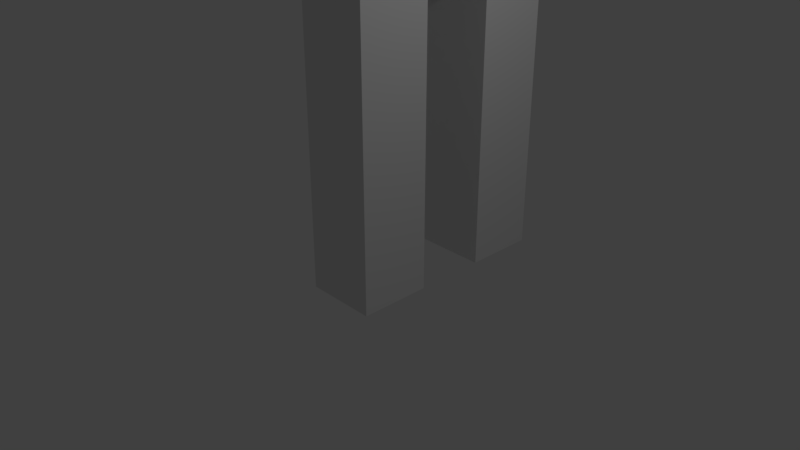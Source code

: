 # Source: humanbody.blend  (saved by Blender 2.79.0; exported with 4.5.12 LTS)
import bpy
from mathutils import Matrix  # noqa: F401  (used for matrix-valued properties, if any)

bpy.ops.wm.read_factory_settings(use_empty=True)
scene = bpy.context.scene
scene.name = 'Scene'

# ---- collections
col_collection_1 = bpy.data.collections.new('Collection 1'); scene.collection.children.link(col_collection_1)

# ---- materials (node trees are filled in below, after node groups)
mat_material = bpy.data.materials.new('Material')
mat_material.alpha_threshold = 0.0
mat_material.use_transparent_shadow = False
mat_material.roughness = 0.5
mat_material.line_color = (0.0, 0.0, 0.0, 1.0)

# ---- material node trees

# ---- world
world_world = bpy.data.worlds.new('World'); scene.world = world_world
world_world.color = (0.05088, 0.05088, 0.05088)
world_world.use_sun_shadow = False
world_world.sun_shadow_jitter_overblur = 0.0
world_world.cycles.sampling_method = 'MANUAL'

# ---- cameras
cam_camera = bpy.data.cameras.new('Camera')
cam_camera.clip_end = 100.0
cam_camera.lens = 35.0
cam_camera.sensor_width = 32.0
cam_camera.sensor_height = 18.0
cam_camera.ortho_scale = 7.314
cam_camera.dof.focus_distance = 0.0
cam_camera.dof.aperture_fstop = 128.0

# ---- lights
light_lamp = bpy.data.lights.new('Lamp', 'POINT')
light_lamp.transmission_factor = 0.0
light_lamp.cutoff_distance = 30.0
light_lamp.energy = 100.0
light_lamp.shadow_buffer_clip_start = 1.001
light_lamp.shadow_soft_size = 0.1
light_lamp.shadow_maximum_resolution = 0.006
light_lamp.use_absolute_resolution = True

# ---- meshes
me_cube = bpy.data.meshes.new('Cube')
me_cube.from_pydata([(0.5, 0.5, -0.5), (0.5, -0.5, -0.5), (-0.5, -0.5, -0.5), (-0.5, 0.5, -0.5), (0.5, 0.5, 0.5), (0.5, -0.5, 0.5), (-0.5, -0.5, 0.5), (-0.5, 0.5, 0.5), (0.5, 0.5, 0.5), (0.5, -0.5, 0.5), (-0.5, -0.5, 0.5), (-0.5, 0.5, 0.5), (0.5, 0.5, 0.5), (0.5, -0.5, 0.5), (-0.5, -0.5, 0.5), (-0.5, 0.5, 0.5), (0.5, 0.5, 1.5), (0.5, -0.5, 1.5), (-0.5, -0.5, 1.5), (-0.5, 0.5, 1.5), (0.5, 0.5, 2.5), (0.5, -0.5, 2.5), (-0.5, -0.5, 2.5), (-0.5, 0.5, 2.5), (0.5, 0.5, 2.5), (0.5, -0.5, 2.5), (-0.5, -0.5, 2.5), (-0.5, 0.5, 2.5), (0.5, 0.5, 3.5), (0.5, -0.5, 3.5), (-0.5, -0.5, 3.5), (-0.5, 0.5, 3.5), (0.5, 0.5, 4.5), (0.5, -0.5, 4.5), (-0.5, -0.5, 4.5), (-0.5, 0.5, 4.5), (0.5, 1.5, 3.5), (-0.5, 1.5, 3.5), (0.5, 1.5, 4.5), (-0.5, 1.5, 4.5), (0.5, 2.5, 3.5), (-0.5, 2.5, 3.5), (0.5, 2.5, 4.5), (-0.5, 2.5, 4.5), (0.5, 1.5, 2.5), (-0.5, 1.5, 2.5), (0.5, 2.5, 2.5), (-0.5, 2.5, 2.5), (0.5, 1.5, 1.5), (-0.5, 1.5, 1.5), (0.5, 2.5, 1.5), (-0.5, 2.5, 1.5), (0.5, 1.5, 0.5), (-0.5, 1.5, 0.5), (0.5, 2.5, 0.5), (-0.5, 2.5, 0.5), (0.5, 1.5, -0.5), (-0.5, 1.5, -0.5), (0.5, 2.5, -0.5), (-0.5, 2.5, -0.5), (0.5, 0.5, 5.5), (-0.5, 0.5, 5.5), (0.5, 1.5, 5.5), (-0.5, 1.5, 5.5), (0.5, 0.5, 6.5), (-0.5, 0.5, 6.5), (0.5, 1.5, 6.5), (-0.5, 1.5, 6.5), (0.5, 0.5, 7.5), (-0.5, 0.5, 7.5), (0.5, 1.5, 7.5), (-0.5, 1.5, 7.5), (0.5, 0.5, 8.5), (-0.5, 0.5, 8.5), (0.5, 1.5, 8.5), (-0.5, 1.5, 8.5), (0.5, 0.5, 9.5), (-0.5, 0.5, 9.5), (0.5, 1.5, 9.5), (-0.5, 1.5, 9.5), (0.5, 2.5, 7.5), (-0.5, 2.5, 7.5), (0.5, 2.5, 8.5), (-0.5, 2.5, 8.5), (0.5, 3.5, 7.5), (-0.5, 3.5, 7.5), (0.5, 3.5, 8.5), (-0.5, 3.5, 8.5), (0.5, 4.5, 7.5), (-0.5, 4.5, 7.5), (0.5, 4.5, 8.5), (-0.5, 4.5, 8.5), (0.5, -0.5, 7.5), (-0.5, -0.5, 7.5), (0.5, -0.5, 8.5), (-0.5, -0.5, 8.5), (0.5, -1.5, 7.5), (-0.5, -1.5, 7.5), (0.5, -1.5, 8.5), (-0.5, -1.5, 8.5), (0.5, -2.5, 7.5), (-0.5, -2.5, 7.5), (0.5, -2.5, 8.5), (-0.5, -2.5, 8.5), (0.02219, 0.9892, 9.109), (0.814, 0.4139, 9.713), (-0.2802, 0.05839, 9.713), (-0.9565, 0.9892, 9.713), (-0.2802, 1.92, 9.713), (0.814, 1.564, 9.713), (0.3246, 0.05839, 10.69), (-0.7696, 0.4139, 10.69), (-0.7696, 1.564, 10.69), (0.3246, 1.92, 10.69), (1.001, 0.9892, 10.69), (0.02219, 0.9892, 11.3), (-0.1556, 0.4421, 9.272), (0.4876, 0.651, 9.272), (0.3098, 0.1039, 9.627), (0.953, 0.9892, 9.627), (0.4876, 1.327, 9.272), (-0.5531, 0.9892, 9.272), (-0.7308, 0.4421, 9.627), (-0.1556, 1.536, 9.272), (-0.7308, 1.536, 9.627), (0.3098, 1.874, 9.627), (1.063, 0.651, 10.2), (1.063, 1.327, 10.2), (0.02219, -0.105, 10.2), (0.6653, 0.1039, 10.2), (-1.018, 0.651, 10.2), (-0.621, 0.1039, 10.2), (-0.621, 1.874, 10.2), (-1.018, 1.327, 10.2), (0.6653, 1.874, 10.2), (0.02219, 2.083, 10.2), (0.7752, 0.4421, 10.78), (-0.2654, 0.1039, 10.78), (-0.9086, 0.9892, 10.78), (-0.2654, 1.874, 10.78), (0.7752, 1.536, 10.78), (0.1999, 0.4421, 11.13), (0.5974, 0.9892, 11.13), (-0.4432, 0.651, 11.13), (-0.4432, 1.327, 11.13), (0.1999, 1.536, 11.13)], [], [(0, 1, 2, 3), (5, 4, 8, 9), (0, 4, 5, 1), (1, 5, 6, 2), (2, 6, 7, 3), (4, 0, 3, 7), (11, 10, 14, 15), (7, 6, 10, 11), (4, 7, 11, 8), (6, 5, 9, 10), (14, 13, 17, 18), (8, 11, 15, 12), (10, 9, 13, 14), (9, 8, 12, 13), (18, 17, 21, 22), (13, 12, 16, 17), (15, 14, 18, 19), (12, 15, 19, 16), (23, 22, 26, 27), (17, 16, 20, 21), (19, 18, 22, 23), (16, 19, 23, 20), (26, 25, 29, 30), (20, 23, 27, 24), (22, 21, 25, 26), (21, 20, 24, 25), (29, 28, 32, 33), (25, 24, 28, 29), (27, 26, 30, 31), (24, 27, 31, 28), (32, 35, 34, 33), (31, 30, 34, 35), (35, 32, 60, 61), (30, 29, 33, 34), (38, 36, 40, 42), (28, 31, 37, 36), (32, 28, 36, 38), (31, 35, 39, 37), (40, 41, 43, 42), (36, 37, 45, 44), (37, 39, 43, 41), (39, 38, 42, 43), (47, 46, 50, 51), (37, 41, 47, 45), (40, 36, 44, 46), (41, 40, 46, 47), (50, 48, 52, 54), (46, 44, 48, 50), (44, 45, 49, 48), (45, 47, 51, 49), (53, 55, 59, 57), (48, 49, 53, 52), (49, 51, 55, 53), (51, 50, 54, 55), (56, 57, 59, 58), (55, 54, 58, 59), (54, 52, 56, 58), (52, 53, 57, 56), (60, 62, 66, 64), (32, 38, 62, 60), (39, 35, 61, 63), (38, 39, 63, 62), (67, 65, 69, 71), (61, 60, 64, 65), (63, 61, 65, 67), (62, 63, 67, 66), (68, 70, 74, 72), (66, 67, 71, 70), (64, 66, 70, 68), (65, 64, 68, 69), (73, 72, 76, 77), (72, 73, 95, 94), (71, 69, 73, 75), (71, 75, 83, 81), (77, 76, 78, 79), (75, 73, 77, 79), (74, 75, 79, 78), (72, 74, 78, 76), (82, 80, 84, 86), (75, 74, 82, 83), (70, 71, 81, 80), (74, 70, 80, 82), (85, 87, 91, 89), (80, 81, 85, 84), (81, 83, 87, 85), (83, 82, 86, 87), (88, 89, 91, 90), (87, 86, 90, 91), (86, 84, 88, 90), (84, 85, 89, 88), (92, 94, 98, 96), (68, 72, 94, 92), (69, 68, 92, 93), (73, 69, 93, 95), (99, 97, 101, 103), (93, 92, 96, 97), (95, 93, 97, 99), (94, 95, 99, 98), (101, 100, 102, 103), (98, 99, 103, 102), (96, 98, 102, 100), (97, 96, 100, 101), (104, 117, 116), (105, 117, 119), (104, 116, 121), (104, 121, 123), (104, 123, 120), (105, 119, 126), (106, 118, 128), (107, 122, 130), (108, 124, 132), (109, 125, 134), (105, 126, 129), (106, 128, 131), (107, 130, 133), (108, 132, 135), (109, 134, 127), (110, 136, 141), (111, 137, 143), (112, 138, 144), (113, 139, 145), (114, 140, 142), (142, 145, 115), (142, 140, 145), (140, 113, 145), (145, 144, 115), (145, 139, 144), (139, 112, 144), (144, 143, 115), (144, 138, 143), (138, 111, 143), (143, 141, 115), (143, 137, 141), (137, 110, 141), (141, 142, 115), (141, 136, 142), (136, 114, 142), (127, 140, 114), (127, 134, 140), (134, 113, 140), (135, 139, 113), (135, 132, 139), (132, 112, 139), (133, 138, 112), (133, 130, 138), (130, 111, 138), (131, 137, 111), (131, 128, 137), (128, 110, 137), (129, 136, 110), (129, 126, 136), (126, 114, 136), (134, 135, 113), (134, 125, 135), (125, 108, 135), (132, 133, 112), (132, 124, 133), (124, 107, 133), (130, 131, 111), (130, 122, 131), (122, 106, 131), (128, 129, 110), (128, 118, 129), (118, 105, 129), (126, 127, 114), (126, 119, 127), (119, 109, 127), (120, 125, 109), (120, 123, 125), (123, 108, 125), (123, 124, 108), (123, 121, 124), (121, 107, 124), (121, 122, 107), (121, 116, 122), (116, 106, 122), (119, 120, 109), (119, 117, 120), (117, 104, 120), (116, 118, 106), (116, 117, 118), (117, 105, 118)])
me_cube.materials.append(mat_material)
me_cube.use_remesh_preserve_volume = False
me_cube.use_remesh_preserve_attributes = False
me_cube.use_mirror_vertex_groups = False
me_cube.update()

# ---- objects
ob_cube = bpy.data.objects.new('Cube', me_cube)
ob_lamp = bpy.data.objects.new('Lamp', light_lamp)
ob_camera = bpy.data.objects.new('Camera', cam_camera)

# ---- transforms, parenting, visibility, modifiers, constraints
ob_cube.location = (0.0, 0.0, 0.0)
ob_cube.lock_rotations_4d = False
ob_cube.empty_display_type = 'ARROWS'
ob_cube.lineart.crease_threshold = 0.0
ob_lamp.location = (4.076, 1.005, 5.904)
ob_lamp.rotation_euler = (0.6503, 0.05522, 1.866)
ob_lamp.lock_rotations_4d = False
ob_lamp.empty_display_type = 'ARROWS'
ob_lamp.color = (0.0, 0.0, 0.0, 0.0)
ob_lamp.lineart.crease_threshold = 0.0
ob_camera.location = (7.481, -6.508, 5.344)
ob_camera.rotation_euler = (1.109, 0.0, 0.8149)
ob_camera.lock_rotations_4d = False
ob_camera.empty_display_type = 'ARROWS'
ob_camera.color = (0.0, 0.0, 0.0, 0.0)
ob_camera.display_type = 'WIRE'
ob_camera.lineart.crease_threshold = 0.0

# ---- collection membership
col_collection_1.objects.link(ob_cube)
col_collection_1.objects.link(ob_lamp)
col_collection_1.objects.link(ob_camera)

# ---- scene / render settings (as saved in the file)
scene.camera = ob_camera
scene.frame_start = 1; scene.frame_end = 250; scene.frame_set(1)
scene.render.engine = 'BLENDER_EEVEE_NEXT'
scene.render.resolution_percentage = 50
scene.render.dither_intensity = 0.0
scene.cycles.use_denoising = False
scene.cycles.samples = 128
scene.cycles.sampling_pattern = 'TABULATED_SOBOL'
scene.cycles.use_adaptive_sampling = False
scene.cycles.use_light_tree = False
scene.cycles.blur_glossy = 0.0
scene.cycles.sample_clamp_indirect = 0.0
scene.view_settings.view_transform = 'Standard'
bpy.context.view_layer.update()
